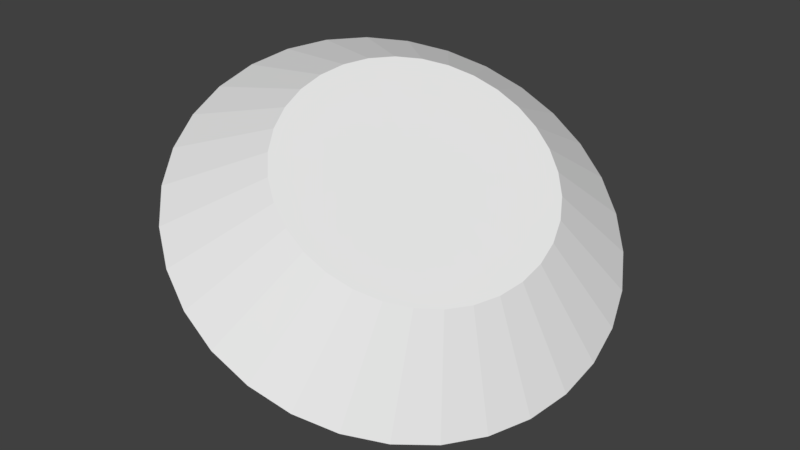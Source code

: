 # Source: Diamond.blend  (saved by Blender 2.78.0; exported with 4.5.12 LTS)
import bpy
from mathutils import Matrix  # noqa: F401  (used for matrix-valued properties, if any)

bpy.ops.wm.read_factory_settings(use_empty=True)
scene = bpy.context.scene
scene.name = 'Scene'

# ---- collections
col_collection_1 = bpy.data.collections.new('Collection 1'); scene.collection.children.link(col_collection_1)

# ---- world
world_world = bpy.data.worlds.new('World'); scene.world = world_world
world_world.color = (0.05088, 0.05088, 0.05088)
world_world.use_sun_shadow = False
world_world.sun_shadow_jitter_overblur = 0.0
world_world.cycles.sampling_method = 'MANUAL'

# ---- meshes
me_diamond = bpy.data.meshes.new('Diamond')
me_diamond.from_pydata([(0.1488, -0.02785, 0.1285), (-0.4817, 0.31, -0.9636), (0.7387, -0.02785, -0.2121), (0.9401, 0.07499, -0.7715), (0.7102, -0.1562, -0.2353), (0.8925, -0.1389, -0.8102), (0.6601, -0.2796, -0.2446), (0.809, -0.3446, -0.8256), (0.5903, -0.3934, -0.2395), (0.6928, -0.5342, -0.8172), (0.5036, -0.4931, -0.2203), (0.5482, -0.7004, -0.7851), (0.4033, -0.5749, -0.1877), (0.381, -0.8367, -0.7308), (0.2931, -0.6357, -0.1429), (0.1974, -0.9381, -0.6562), (0.1775, -0.6731, -0.08769), (0.004665, -1.0, -0.5642), (0.0607, -0.6858, -0.02418), (-0.19, -1.022, -0.4583), (-0.05268, -0.6731, 0.04519), (-0.3789, -1.0, -0.3427), (-0.1583, -0.6357, 0.1178), (-0.555, -0.9381, -0.2217), (-0.2522, -0.5749, 0.1908), (-0.7114, -0.8367, -0.1001), (-0.3306, -0.4931, 0.2613), (-0.8421, -0.7004, 0.01756), (-0.3906, -0.3934, 0.3268), (-0.9421, -0.5342, 0.1267), (-0.4299, -0.2796, 0.3847), (-1.008, -0.3446, 0.2231), (-0.4469, -0.1562, 0.4327), (-1.036, -0.1389, 0.3032), (-0.441, -0.02785, 0.469), (-1.026, 0.07499, 0.3637), (-0.4125, 0.1005, 0.4923), (-0.9786, 0.2889, 0.4025), (-0.3624, 0.2239, 0.5015), (-0.8951, 0.4946, 0.4179), (-0.2926, 0.3377, 0.4965), (-0.7789, 0.6842, 0.4094), (-0.2059, 0.4374, 0.4773), (-0.6343, 0.8503, 0.3774), (-0.1056, 0.5192, 0.4446), (-0.4671, 0.9867, 0.323), (0.004544, 0.58, 0.3999), (-0.2835, 1.088, 0.2484), (0.1202, 0.6174, 0.3447), (-0.09076, 1.15, 0.1564), (0.237, 0.6301, 0.2812), (0.1039, 1.171, 0.05057), (0.3504, 0.6174, 0.2118), (0.2928, 1.15, -0.06505), (0.456, 0.58, 0.1392), (0.4689, 1.088, -0.186), (0.5498, 0.5192, 0.06622), (0.6253, 0.9867, -0.3076), (0.6283, 0.4374, -0.00437), (0.756, 0.8503, -0.4253), (0.6883, 0.3377, -0.06986), (0.856, 0.6842, -0.5344), (0.7275, 0.2239, -0.1277), (0.9214, 0.4946, -0.6309), (0.7446, 0.1005, -0.1757), (0.9498, 0.2889, -0.7109)], [], [(3, 1, 65), (1, 3, 5), (1, 5, 7), (1, 7, 9), (1, 9, 11), (1, 11, 13), (1, 13, 15), (1, 15, 17), (1, 17, 19), (1, 19, 21), (1, 21, 23), (1, 23, 25), (1, 25, 27), (1, 27, 29), (1, 29, 31), (1, 31, 33), (1, 33, 35), (1, 35, 37), (1, 37, 39), (1, 39, 41), (1, 41, 43), (1, 43, 45), (1, 45, 47), (1, 47, 49), (1, 49, 51), (1, 51, 53), (1, 53, 55), (1, 55, 57), (1, 57, 59), (1, 59, 61), (1, 61, 63), (1, 63, 65), (2, 3, 65, 64), (3, 2, 4, 5), (5, 4, 6, 7), (7, 6, 8, 9), (9, 8, 10, 11), (11, 10, 12, 13), (13, 12, 14, 15), (15, 14, 16, 17), (17, 16, 18, 19), (19, 18, 20, 21), (21, 20, 22, 23), (23, 22, 24, 25), (25, 24, 26, 27), (27, 26, 28, 29), (29, 28, 30, 31), (31, 30, 32, 33), (33, 32, 34, 35), (35, 34, 36, 37), (37, 36, 38, 39), (39, 38, 40, 41), (41, 40, 42, 43), (43, 42, 44, 45), (45, 44, 46, 47), (47, 46, 48, 49), (49, 48, 50, 51), (51, 50, 52, 53), (53, 52, 54, 55), (55, 54, 56, 57), (57, 56, 58, 59), (59, 58, 60, 61), (61, 60, 62, 63), (63, 62, 64, 65), (0, 2, 64), (2, 0, 4), (4, 0, 6), (6, 0, 8), (8, 0, 10), (10, 0, 12), (12, 0, 14), (14, 0, 16), (16, 0, 18), (18, 0, 20), (20, 0, 22), (22, 0, 24), (24, 0, 26), (26, 0, 28), (28, 0, 30), (30, 0, 32), (32, 0, 34), (34, 0, 36), (36, 0, 38), (38, 0, 40), (40, 0, 42), (42, 0, 44), (44, 0, 46), (46, 0, 48), (48, 0, 50), (50, 0, 52), (52, 0, 54), (54, 0, 56), (56, 0, 58), (58, 0, 60), (60, 0, 62), (62, 0, 64)])
me_diamond.materials.append(None)
me_diamond.use_remesh_preserve_volume = False
me_diamond.use_remesh_preserve_attributes = False
me_diamond.use_mirror_vertex_groups = False
me_diamond.update()

# ---- objects
ob_diamond = bpy.data.objects.new('Diamond', me_diamond)

# ---- transforms, parenting, visibility, modifiers, constraints
ob_diamond.location = (0.0, 0.0, 0.0)
ob_diamond.lineart.crease_threshold = 0.0

# ---- collection membership
col_collection_1.objects.link(ob_diamond)

# ---- scene / render settings (as saved in the file)
scene.frame_start = 1; scene.frame_end = 250; scene.frame_set(1)
scene.render.engine = 'BLENDER_EEVEE_NEXT'
scene.render.resolution_percentage = 50
scene.render.dither_intensity = 0.0
scene.cycles.use_denoising = False
scene.cycles.samples = 128
scene.cycles.sampling_pattern = 'TABULATED_SOBOL'
scene.cycles.light_sampling_threshold = 0.0
scene.cycles.use_adaptive_sampling = False
scene.cycles.use_light_tree = False
scene.cycles.blur_glossy = 0.0
scene.cycles.sample_clamp_indirect = 0.0
scene.view_settings.view_transform = 'Standard'
bpy.context.view_layer.update()

# ---- added for rendering (the .blend has no active camera and no usable light): camera, sun
cam_auto = bpy.data.cameras.new('AutoCamera')
cam_auto.lens = 50.0
cam_auto.sensor_width = 36.0
cam_auto.clip_end = 1000.0
ob_auto_camera = bpy.data.objects.new('AutoCamera', cam_auto)
scene.collection.objects.link(ob_auto_camera)
ob_auto_camera.location = (3.01146, -3.59043, 2.2126)
ob_auto_camera.rotation_euler = (1.09748, -7.21219e-08, 0.694738)
scene.camera = ob_auto_camera
light_auto_sun = bpy.data.lights.new('AutoSun', 'SUN')
light_auto_sun.energy = 3.0
light_auto_sun.angle = 0.0523599
ob_auto_sun = bpy.data.objects.new('AutoSun', light_auto_sun)
scene.collection.objects.link(ob_auto_sun)
ob_auto_sun.rotation_euler = (0.872665, 0.174533, 0.523599)
bpy.context.view_layer.update()
